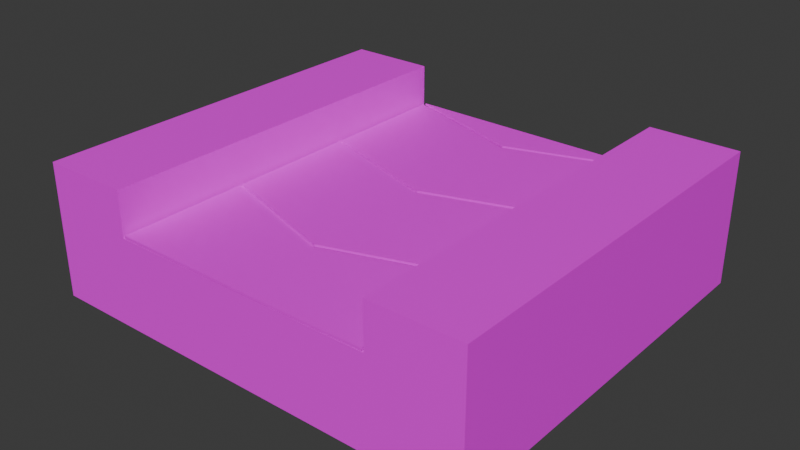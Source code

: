 # Source: Belt.blend  (saved by Blender 4.0.36; exported with 4.5.12 LTS)
import bpy
from mathutils import Matrix  # noqa: F401  (used for matrix-valued properties, if any)

bpy.ops.wm.read_factory_settings(use_empty=True)
scene = bpy.context.scene
scene.name = 'Scene'

# ---- collections
col_collection = bpy.data.collections.new('Collection'); scene.collection.children.link(col_collection)

# ---- images (referenced by path relative to the original .blend; pixels are not part of the script)
import os
ASSET_DIR = os.environ.get("B2B_ASSET_DIR", "")  # directory of the original .blend (textures are referenced by path, not embedded)
HERE = os.path.dirname(os.path.abspath(__file__))  # packed textures are extracted next to this script under _unpacked/

def load_image(name, relpath, width, height, colorspace="sRGB"):
    """Load a texture the original file referenced (path relative to the .blend, or extracted next to this script)."""
    p = next((c for c in (os.path.join(HERE, relpath), os.path.join(ASSET_DIR, relpath)) if relpath and os.path.exists(c)), "")
    if p:
        img = bpy.data.images.load(p, check_existing=True)
        img.name = name
    else:  # same state as the original file: an image datablock whose file is absent (Cycles renders it pink)
        img = bpy.data.images.new(name, width, height)
        img.source = "FILE"
        img.filepath = "//" + (relpath or name)
    img.colorspace_settings.name = colorspace
    return img
img_material_base_color = load_image('Material Base Color', 'Material Base Color.png', 1024, 1024, 'sRGB')
img_belt2 = load_image('belt2', 'belt2.png', 1024, 1024, 'sRGB')
img_material_002_base_color = load_image('Material.002 Base Color', 'Material.002 Base Color.png', 1024, 1024, 'sRGB')
img_belt3 = load_image('belt3', 'belt3.png', 1024, 1024, 'sRGB')
img_material_003_base_color = load_image('Material.003 Base Color', 'Material.003 Base Color.png', 1024, 1024, 'sRGB')
img_belt1 = load_image('belt1', 'belt1.png', 1024, 1024, 'sRGB')
img_basecolor = load_image('BaseColor', 'BaseColor.png', 1024, 1024, 'sRGB')
img_belt4 = load_image('belt4', 'belt4.png', 1024, 1024, 'sRGB')
img_woodleft = load_image('woodLeft', 'woodLeft.png', 1024, 1024, 'sRGB')
img_woodright = load_image('woodRight', 'woodRight.png', 1024, 1024, 'sRGB')
img_woodfloor = load_image('woodFloor', 'woodFloor.png', 1024, 1024, 'sRGB')

# ---- materials (node trees are filled in below, after node groups)
mat_material = bpy.data.materials.new('Material')
mat_material.alpha_threshold = 0.0
mat_material.use_transparent_shadow = False
mat_material.roughness = 0.5
mat_material.line_color = (0.0, 0.0, 0.0, 1.0)
mat_material_002 = bpy.data.materials.new('Material.002')
mat_material_002.alpha_threshold = 0.0
mat_material_002.use_transparent_shadow = False
mat_material_002.roughness = 0.5
mat_material_002.line_color = (0.0, 0.0, 0.0, 1.0)
mat_material_003 = bpy.data.materials.new('Material.003')
mat_material_003.alpha_threshold = 0.0
mat_material_003.use_transparent_shadow = False
mat_material_003.roughness = 0.5
mat_material_003.line_color = (0.0, 0.0, 0.0, 1.0)
mat_material_004 = bpy.data.materials.new('Material.004')
mat_material_004.alpha_threshold = 0.0
mat_material_004.use_transparent_shadow = False
mat_material_004.roughness = 0.5
mat_material_004.line_color = (0.0, 0.0, 0.0, 1.0)
mat_material_001 = bpy.data.materials.new('Material.001')
mat_material_001.use_transparent_shadow = False
mat_material_005 = bpy.data.materials.new('Material.005')
mat_material_005.use_transparent_shadow = False
mat_material_006 = bpy.data.materials.new('Material.006')
mat_material_006.use_transparent_shadow = False

# ---- material node trees
mat_material.use_nodes = True; mat_material.node_tree.nodes.clear()
_N = mat_material.node_tree.nodes; _L = mat_material.node_tree.links
n0 = _N.new('ShaderNodeOutputMaterial'); n0.name = 'Material Output'; n0.location = (300, 300)
n1 = _N.new('ShaderNodeBsdfPrincipled'); n1.name = 'Principled BSDF'; n1.location = (10, 300)
n1.inputs[3].default_value = 1.45
n2 = _N.new('ShaderNodeTexImage'); n2.name = 'Image Texture'; n2.location = (-280, 280)
n2.image = img_material_base_color
n3 = _N.new('ShaderNodeTexImage'); n3.name = 'Image Texture.001'; n3.location = (0, 0)
n3.image = img_belt2
_L.new(n1.outputs[0], n0.inputs[0])
_L.new(n2.outputs[0], n1.inputs[0])
n0.is_active_output = True
mat_material_002.use_nodes = True; mat_material_002.node_tree.nodes.clear()
_N = mat_material_002.node_tree.nodes; _L = mat_material_002.node_tree.links
n0 = _N.new('ShaderNodeOutputMaterial'); n0.name = 'Material Output'; n0.location = (300, 300)
n1 = _N.new('ShaderNodeBsdfPrincipled'); n1.name = 'Principled BSDF'; n1.location = (10, 300)
n1.inputs[3].default_value = 1.45
n2 = _N.new('ShaderNodeTexImage'); n2.name = 'Image Texture'; n2.location = (-280, 280)
n2.image = img_material_002_base_color
n3 = _N.new('ShaderNodeTexImage'); n3.name = 'Image Texture.001'; n3.location = (0, 0)
n3.image = img_belt3
_L.new(n1.outputs[0], n0.inputs[0])
_L.new(n2.outputs[0], n1.inputs[0])
n0.is_active_output = True
mat_material_003.use_nodes = True; mat_material_003.node_tree.nodes.clear()
_N = mat_material_003.node_tree.nodes; _L = mat_material_003.node_tree.links
n0 = _N.new('ShaderNodeOutputMaterial'); n0.name = 'Material Output'; n0.location = (300, 300)
n1 = _N.new('ShaderNodeBsdfPrincipled'); n1.name = 'Principled BSDF'; n1.location = (10, 300)
n1.inputs[3].default_value = 1.45
n2 = _N.new('ShaderNodeTexImage'); n2.name = 'Image Texture'; n2.location = (-280, 280)
n2.image = img_material_003_base_color
n3 = _N.new('ShaderNodeTexImage'); n3.name = 'Image Texture.001'; n3.location = (0, 0)
n3.image = img_belt1
_L.new(n1.outputs[0], n0.inputs[0])
_L.new(n2.outputs[0], n1.inputs[0])
n0.is_active_output = True
mat_material_004.use_nodes = True; mat_material_004.node_tree.nodes.clear()
_N = mat_material_004.node_tree.nodes; _L = mat_material_004.node_tree.links
n0 = _N.new('ShaderNodeOutputMaterial'); n0.name = 'Material Output'; n0.location = (300, 300)
n1 = _N.new('ShaderNodeBsdfPrincipled'); n1.name = 'Principled BSDF'; n1.location = (10, 300)
n1.inputs[3].default_value = 1.45
n2 = _N.new('ShaderNodeTexImage'); n2.name = 'Image Texture'; n2.location = (-280, 280)
n2.image = img_basecolor
n3 = _N.new('ShaderNodeTexImage'); n3.name = 'Image Texture.001'; n3.location = (0, 0)
n3.image = img_belt4
_L.new(n1.outputs[0], n0.inputs[0])
_L.new(n2.outputs[0], n1.inputs[0])
n0.is_active_output = True
mat_material_001.use_nodes = True; mat_material_001.node_tree.nodes.clear()
_N = mat_material_001.node_tree.nodes; _L = mat_material_001.node_tree.links
n0 = _N.new('ShaderNodeBsdfPrincipled'); n0.name = 'Principled BSDF'; n0.location = (10, 300)
n0.inputs[3].default_value = 1.45
n1 = _N.new('ShaderNodeOutputMaterial'); n1.name = 'Material Output'; n1.location = (300, 300)
n2 = _N.new('ShaderNodeTexImage'); n2.name = 'Image Texture'; n2.location = (-280, 280)
n2.image = img_woodleft
_L.new(n0.outputs[0], n1.inputs[0])
_L.new(n2.outputs[0], n0.inputs[0])
n1.is_active_output = True
mat_material_005.use_nodes = True; mat_material_005.node_tree.nodes.clear()
_N = mat_material_005.node_tree.nodes; _L = mat_material_005.node_tree.links
n0 = _N.new('ShaderNodeBsdfPrincipled'); n0.name = 'Principled BSDF'; n0.location = (10, 300)
n0.inputs[3].default_value = 1.45
n1 = _N.new('ShaderNodeOutputMaterial'); n1.name = 'Material Output'; n1.location = (300, 300)
n2 = _N.new('ShaderNodeTexImage'); n2.name = 'Image Texture'; n2.location = (-280, 280)
n2.image = img_woodright
_L.new(n0.outputs[0], n1.inputs[0])
_L.new(n2.outputs[0], n0.inputs[0])
n1.is_active_output = True
mat_material_006.use_nodes = True; mat_material_006.node_tree.nodes.clear()
_N = mat_material_006.node_tree.nodes; _L = mat_material_006.node_tree.links
n0 = _N.new('ShaderNodeBsdfPrincipled'); n0.name = 'Principled BSDF'; n0.location = (10, 300)
n0.inputs[3].default_value = 1.45
n1 = _N.new('ShaderNodeOutputMaterial'); n1.name = 'Material Output'; n1.location = (300, 300)
n2 = _N.new('ShaderNodeTexImage'); n2.name = 'Image Texture'; n2.location = (-280, 280)
n2.image = img_woodfloor
_L.new(n0.outputs[0], n1.inputs[0])
_L.new(n2.outputs[0], n0.inputs[0])
n1.is_active_output = True

# ---- world
world_world = bpy.data.worlds.new('World'); scene.world = world_world
world_world.use_nodes = True; world_world.node_tree.nodes.clear()
_N = world_world.node_tree.nodes; _L = world_world.node_tree.links
n0 = _N.new('ShaderNodeOutputWorld'); n0.name = 'World Output'; n0.location = (300, 300)
n1 = _N.new('ShaderNodeBackground'); n1.name = 'Background'; n1.location = (10, 300)
n1.inputs[0].default_value = (0.05088, 0.05088, 0.05088, 1.0)
_L.new(n1.outputs[0], n0.inputs[0])
n0.is_active_output = True
world_world.color = (0.05088, 0.05088, 0.05088)
world_world.use_sun_shadow = False
world_world.sun_shadow_jitter_overblur = 0.0

# ---- meshes
me_cube = bpy.data.meshes.new('Cube')
me_cube.from_pydata([(1.0, 1.0, 1.0), (1.0, 1.0, -1.0), (1.0, -1.0, 1.0), (1.0, -1.0, -1.0), (-1.0, 1.0, 1.0), (-1.0, 1.0, -1.0), (-1.0, -1.0, 1.0), (-1.0, -1.0, -1.0), (-1.667, 0.0, -1.0), (0.3333, 0.0, 1.0), (-1.667, 0.0, 1.0), (0.3333, 0.0, -1.0)], [], [(9, 10, 6, 2), (3, 2, 6, 7), (8, 10, 4, 5), (8, 11, 3, 7), (11, 9, 2, 3), (5, 4, 0, 1), (1, 0, 9, 11), (5, 1, 11, 8), (7, 6, 10, 8), (0, 4, 10, 9)])
_uv = me_cube.uv_layers.new(name='UVMap')
_uv.uv.foreach_set('vector', [0.1925, 0.135, 0.1925, 0.4801, 0.01993, 0.365, 0.01993, 0.01993, 0.75, 0.4801, 0.4049, 0.4801, 0.4049, 0.135, 0.75, 0.135, 0.365, 0.9801, 0.01993, 0.9801, 0.01993, 0.865, 0.365, 0.865, 0.5774, 0.5199, 0.5774, 0.865, 0.4049, 0.9801, 0.4049, 0.635, 0.7899, 0.365, 0.7899, 0.01993, 0.9049, 0.01993, 0.9049, 0.365, 0.365, 0.865, 0.01993, 0.865, 0.01993, 0.5199, 0.365, 0.5199, 0.7899, 0.75, 0.7899, 0.4049, 0.9049, 0.4049, 0.9049, 0.75, 0.75, 0.635, 0.75, 0.9801, 0.5774, 0.865, 0.5774, 0.5199, 0.75, 0.135, 0.4049, 0.135, 0.4049, 0.01993, 0.75, 0.01993, 0.365, 0.01993, 0.365, 0.365, 0.1925, 0.4801, 0.1925, 0.135])
me_cube.materials.append(mat_material)
me_cube.use_mirror_vertex_groups = False
me_cube.update()
me_cube_002 = bpy.data.meshes.new('Cube.002')
me_cube_002.from_pydata([(1.0, 1.0, 1.0), (1.0, 1.0, -1.0), (1.0, -1.0, 1.0), (1.0, -1.0, -1.0), (-1.0, 1.0, 1.0), (-1.0, 1.0, -1.0), (-1.0, -1.0, 1.0), (-1.0, -1.0, -1.0), (-1.667, 0.0, -1.0), (0.3333, 0.0, 1.0), (-1.667, 0.0, 1.0), (0.3333, 0.0, -1.0)], [], [(9, 10, 6, 2), (3, 2, 6, 7), (8, 10, 4, 5), (8, 11, 3, 7), (11, 9, 2, 3), (5, 4, 0, 1), (1, 0, 9, 11), (5, 1, 11, 8), (7, 6, 10, 8), (0, 4, 10, 9)])
_uv = me_cube_002.uv_layers.new(name='UVMap')
_uv.uv.foreach_set('vector', [0.1925, 0.135, 0.1925, 0.4801, 0.01993, 0.365, 0.01993, 0.01993, 0.75, 0.4801, 0.4049, 0.4801, 0.4049, 0.135, 0.75, 0.135, 0.365, 0.9801, 0.01993, 0.9801, 0.01993, 0.865, 0.365, 0.865, 0.5774, 0.5199, 0.5774, 0.865, 0.4049, 0.9801, 0.4049, 0.635, 0.7899, 0.365, 0.7899, 0.01993, 0.9049, 0.01993, 0.9049, 0.365, 0.365, 0.865, 0.01993, 0.865, 0.01993, 0.5199, 0.365, 0.5199, 0.7899, 0.75, 0.7899, 0.4049, 0.9049, 0.4049, 0.9049, 0.75, 0.75, 0.635, 0.75, 0.9801, 0.5774, 0.865, 0.5774, 0.5199, 0.75, 0.135, 0.4049, 0.135, 0.4049, 0.01993, 0.75, 0.01993, 0.365, 0.01993, 0.365, 0.365, 0.1925, 0.4801, 0.1925, 0.135])
me_cube_002.materials.append(mat_material_002)
me_cube_002.use_mirror_vertex_groups = False
me_cube_002.update()
me_cube_003 = bpy.data.meshes.new('Cube.003')
me_cube_003.from_pydata([(1.0, 1.0, 1.0), (1.0, 1.0, -1.0), (1.0, -1.0, 1.0), (1.0, -1.0, -1.0), (-1.0, 1.0, 1.0), (-1.0, 1.0, -1.0), (-1.0, -1.0, 1.0), (-1.0, -1.0, -1.0), (-1.011, 0.0, -1.0), (0.3333, 0.0, 1.0), (-1.011, 0.0, 1.0), (0.3333, 0.0, -1.0)], [], [(9, 10, 6, 2), (3, 2, 6, 7), (8, 10, 4, 5), (8, 11, 3, 7), (11, 9, 2, 3), (5, 4, 0, 1), (1, 0, 9, 11), (5, 1, 11, 8), (7, 6, 10, 8), (0, 4, 10, 9)])
_uv = me_cube_003.uv_layers.new(name='UVMap')
_uv.uv.foreach_set('vector', [0.1667, 0.1172, 0.1667, 0.3168, 0.01828, 0.3151, 0.01828, 0.01828, 0.01828, 0.6501, 0.01828, 0.3533, 0.3151, 0.3533, 0.3151, 0.6501, 0.5, 0.6501, 0.5, 0.3533, 0.6484, 0.3533, 0.6484, 0.6501, 0.5, 0.01828, 0.5, 0.2178, 0.3516, 0.3168, 0.3516, 0.01999, 0.6849, 0.6501, 0.6849, 0.3533, 0.7839, 0.3533, 0.7839, 0.6501, 0.6849, 0.3151, 0.6849, 0.01828, 0.9817, 0.01828, 0.9817, 0.3151, 0.8204, 0.6501, 0.8204, 0.3533, 0.9194, 0.3533, 0.9194, 0.6501, 0.6484, 0.01999, 0.6484, 0.3168, 0.5, 0.2178, 0.5, 0.01828, 0.3516, 0.6501, 0.3516, 0.3533, 0.5, 0.3533, 0.5, 0.6501, 0.3151, 0.01828, 0.3151, 0.3151, 0.1667, 0.3168, 0.1667, 0.1172])
me_cube_003.materials.append(mat_material_003)
me_cube_003.use_mirror_vertex_groups = False
me_cube_003.update()
me_cube_004 = bpy.data.meshes.new('Cube.004')
me_cube_004.from_pydata([(-1.0, 1.0, 1.0), (-1.0, 1.0, -1.0), (-1.0, -1.0, 1.0), (-1.0, -1.0, -1.0), (-1.0, 1.0, 1.0), (-1.0, 1.0, -1.0), (-1.0, -1.0, 1.0), (-1.0, -1.0, -1.0), (-1.667, 0.0, -1.0), (-1.001, 0.0, 1.0), (-1.667, 0.0, 1.0), (-1.001, 0.0, -1.0)], [], [(9, 10, 6, 2), (3, 2, 6, 7), (8, 10, 4, 5), (8, 11, 3, 7), (11, 9, 2, 3), (5, 4, 0, 1), (1, 0, 9, 11), (5, 1, 11, 8), (7, 6, 10, 8), (0, 4, 10, 9)])
_uv = me_cube_004.uv_layers.new(name='UVMap')
_uv.uv.foreach_set('vector', [0.75, 0.01653, 0.75, 0.1721, 0.5164, 0.01639, 0.5164, 0.01639, 0.01639, 0.9836, 0.01639, 0.5164, 0.01639, 0.5164, 0.01639, 0.9836, 0.9836, 0.3606, 0.5164, 0.3606, 0.5164, 0.2049, 0.9836, 0.2049, 0.75, 0.3934, 0.75, 0.549, 0.5164, 0.5492, 0.5164, 0.5492, 0.25, 0.4836, 0.25, 0.01639, 0.4836, 0.01639, 0.4836, 0.4836, 0.9836, 0.2049, 0.5164, 0.2049, 0.5164, 0.2049, 0.9836, 0.2049, 0.01639, 0.4836, 0.01639, 0.01639, 0.25, 0.01639, 0.25, 0.4836, 0.9836, 0.5492, 0.9836, 0.5492, 0.75, 0.549, 0.75, 0.3934, 0.01639, 0.9836, 0.01639, 0.5164, 0.2972, 0.5164, 0.2972, 0.9836, 0.9836, 0.01639, 0.9836, 0.01639, 0.75, 0.1721, 0.75, 0.01653])
_ca = me_cube_004.color_attributes.new('Attribute', 'BYTE_COLOR', 'CORNER')
_ca.data.foreach_set('color', [1.0, 1.0, 1.0, 1.0, 1.0, 1.0, 1.0, 1.0, 1.0, 1.0, 1.0, 1.0, 1.0, 1.0, 1.0, 1.0, 1.0, 1.0, 1.0, 1.0, 1.0, 1.0, 1.0, 1.0, 1.0, 1.0, 1.0, 1.0, 1.0, 1.0, 1.0, 1.0, 1.0, 1.0, 1.0, 1.0, 1.0, 1.0, 1.0, 1.0, 1.0, 1.0, 1.0, 1.0, 1.0, 1.0, 1.0, 1.0, 1.0, 1.0, 1.0, 1.0, 1.0, 1.0, 1.0, 1.0, 1.0, 1.0, 1.0, 1.0, 1.0, 1.0, 1.0, 1.0, 1.0, 1.0, 1.0, 1.0, 1.0, 1.0, 1.0, 1.0, 1.0, 1.0, 1.0, 1.0, 1.0, 1.0, 1.0, 1.0, 1.0, 1.0, 1.0, 1.0, 1.0, 1.0, 1.0, 1.0, 1.0, 1.0, 1.0, 1.0, 1.0, 1.0, 1.0, 1.0, 1.0, 1.0, 1.0, 1.0, 1.0, 1.0, 1.0, 1.0, 1.0, 1.0, 1.0, 1.0, 1.0, 1.0, 1.0, 1.0, 1.0, 1.0, 1.0, 1.0, 1.0, 1.0, 1.0, 1.0, 1.0, 1.0, 1.0, 1.0, 1.0, 1.0, 1.0, 1.0, 1.0, 1.0, 1.0, 1.0, 1.0, 1.0, 1.0, 1.0, 1.0, 1.0, 1.0, 1.0, 1.0, 1.0, 1.0, 1.0, 1.0, 1.0, 1.0, 1.0, 1.0, 1.0, 1.0, 1.0, 1.0, 1.0, 1.0, 1.0, 1.0, 1.0, 1.0, 1.0])
me_cube_004.materials.append(mat_material_004)
me_cube_004.use_mirror_vertex_groups = False
me_cube_004.update()
me_cube_001 = bpy.data.meshes.new('Cube.001')
me_cube_001.from_pydata([(-1.0, -1.0, -1.0), (-1.0, -1.0, 1.0), (-1.0, 1.0, -1.0), (-1.0, 1.0, 1.0), (1.0, -1.0, -1.0), (1.0, -1.0, 1.0), (1.0, 1.0, -1.0), (1.0, 1.0, 1.0)], [], [(0, 1, 3, 2), (2, 3, 7, 6), (6, 7, 5, 4), (4, 5, 1, 0), (2, 6, 4, 0), (7, 3, 1, 5)])
_uv = me_cube_001.uv_layers.new(name='UVMap')
_uv.uv.foreach_set('vector', [0.01786, 0.3155, 0.01786, 0.01786, 0.3155, 0.01786, 0.3155, 0.3155, 0.01786, 0.6488, 0.01786, 0.3512, 0.3155, 0.3512, 0.3155, 0.6488, 0.6488, 0.3155, 0.3512, 0.3155, 0.3512, 0.01786, 0.6488, 0.01786, 0.6488, 0.6488, 0.3512, 0.6488, 0.3512, 0.3512, 0.6488, 0.3512, 0.3155, 0.9821, 0.01786, 0.9821, 0.01786, 0.6845, 0.3155, 0.6845, 0.6488, 0.9821, 0.3512, 0.9821, 0.3512, 0.6845, 0.6488, 0.6845])
me_cube_001.materials.append(mat_material_001)
me_cube_001.update()
me_cube_005 = bpy.data.meshes.new('Cube.005')
me_cube_005.from_pydata([(-1.0, -1.0, -1.0), (-1.0, -1.0, 1.0), (-1.0, 1.0, -1.0), (-1.0, 1.0, 1.0), (1.0, -1.0, -1.0), (1.0, -1.0, 1.0), (1.0, 1.0, -1.0), (1.0, 1.0, 1.0)], [], [(0, 1, 3, 2), (2, 3, 7, 6), (6, 7, 5, 4), (4, 5, 1, 0), (2, 6, 4, 0), (7, 3, 1, 5)])
_uv = me_cube_005.uv_layers.new(name='UVMap')
_uv.uv.foreach_set('vector', [0.01786, 0.3155, 0.01786, 0.01786, 0.3155, 0.01786, 0.3155, 0.3155, 0.01786, 0.6488, 0.01786, 0.3512, 0.3155, 0.3512, 0.3155, 0.6488, 0.6488, 0.3155, 0.3512, 0.3155, 0.3512, 0.01786, 0.6488, 0.01786, 0.6488, 0.6488, 0.3512, 0.6488, 0.3512, 0.3512, 0.6488, 0.3512, 0.3155, 0.9821, 0.01786, 0.9821, 0.01786, 0.6845, 0.3155, 0.6845, 0.6488, 0.9821, 0.3512, 0.9821, 0.3512, 0.6845, 0.6488, 0.6845])
me_cube_005.materials.append(mat_material_005)
me_cube_005.update()
me_cube_006 = bpy.data.meshes.new('Cube.006')
me_cube_006.from_pydata([(-1.0, -1.0, -1.0), (-1.0, -1.0, 1.0), (-1.0, 1.0, -1.0), (-1.0, 1.0, 1.0), (1.0, -1.0, -1.0), (1.0, -1.0, 1.0), (1.0, 1.0, -1.0), (1.0, 1.0, 1.0)], [], [(0, 1, 3, 2), (2, 3, 7, 6), (6, 7, 5, 4), (4, 5, 1, 0), (2, 6, 4, 0), (7, 3, 1, 5)])
_uv = me_cube_006.uv_layers.new(name='UVMap')
_uv.uv.foreach_set('vector', [0.01786, 0.3155, 0.01786, 0.01786, 0.3155, 0.01786, 0.3155, 0.3155, 0.01786, 0.6488, 0.01786, 0.3512, 0.3155, 0.3512, 0.3155, 0.6488, 0.6488, 0.3155, 0.3512, 0.3155, 0.3512, 0.01786, 0.6488, 0.01786, 0.6488, 0.6488, 0.3512, 0.6488, 0.3512, 0.3512, 0.6488, 0.3512, 0.3155, 0.9821, 0.01786, 0.9821, 0.01786, 0.6845, 0.3155, 0.6845, 0.6488, 0.9821, 0.3512, 0.9821, 0.3512, 0.6845, 0.6488, 0.6845])
me_cube_006.materials.append(mat_material_006)
me_cube_006.update()

# ---- objects
ob_cube = bpy.data.objects.new('Cube', me_cube)
ob_cube_002 = bpy.data.objects.new('Cube.002', me_cube_002)
ob_cube_001 = bpy.data.objects.new('Cube.001', me_cube_003)
ob_cube_003 = bpy.data.objects.new('Cube.003', me_cube_004)
ob_cube_004 = bpy.data.objects.new('Cube.004', me_cube_001)
ob_cube_005 = bpy.data.objects.new('Cube.005', me_cube_005)
ob_cube_006 = bpy.data.objects.new('Cube.006', me_cube_006)

# ---- transforms, parenting, visibility, modifiers, constraints
ob_cube.location = (0.0, -0.05, -0.055)
ob_cube.rotation_euler = (0.0, -0.0, 1.571)
ob_cube.scale = (1.45, 2.95, 0.025)
ob_cube.lock_rotations_4d = False
ob_cube.empty_display_type = 'ARROWS'
ob_cube.lineart.crease_threshold = 0.0
ob_cube_002.location = (0.0, 2.95, -0.055)
ob_cube_002.rotation_euler = (0.0, -0.0, 1.571)
ob_cube_002.scale = (1.45, 2.95, 0.025)
ob_cube_002.lock_rotations_4d = False
ob_cube_002.empty_display_type = 'ARROWS'
ob_cube_002.lineart.crease_threshold = 0.0
ob_cube_001.location = (0.0, -3.05, -0.055)
ob_cube_001.rotation_euler = (0.0, -0.0, 1.571)
ob_cube_001.scale = (1.45, 2.95, 0.025)
ob_cube_001.lock_rotations_4d = False
ob_cube_001.empty_display_type = 'ARROWS'
ob_cube_001.lineart.crease_threshold = 0.0
ob_cube_003.location = (0.0, 5.95, -0.055)
ob_cube_003.rotation_euler = (0.0, -0.0, 1.571)
ob_cube_003.scale = (1.45, 2.95, 0.025)
ob_cube_003.lock_rotations_4d = False
ob_cube_003.empty_display_type = 'ARROWS'
ob_cube_003.lineart.crease_threshold = 0.0
ob_cube_004.location = (-4.0, 0.0, 0.4)
ob_cube_004.scale = (1.0, 4.5, 0.5)
ob_cube_005.location = (4.0, 0.0, 0.4)
ob_cube_005.scale = (1.0, 4.5, 0.5)
ob_cube_006.location = (0.0, 0.0, -1.1)
ob_cube_006.scale = (5.0, 4.5, 1.0)

# ---- collection membership
col_collection.objects.link(ob_cube)
col_collection.objects.link(ob_cube_002)
col_collection.objects.link(ob_cube_001)
col_collection.objects.link(ob_cube_003)
col_collection.objects.link(ob_cube_004)
col_collection.objects.link(ob_cube_005)
col_collection.objects.link(ob_cube_006)

# ---- scene / render settings (as saved in the file)
scene.frame_start = 1; scene.frame_end = 250; scene.frame_set(1)
scene.render.engine = 'BLENDER_EEVEE_NEXT'
scene.cycles.sampling_pattern = 'TABULATED_SOBOL'
bpy.context.view_layer.update()

# ---- added for rendering (the .blend has no active camera and no usable light): camera, sun
cam_auto = bpy.data.cameras.new('AutoCamera')
cam_auto.lens = 50.0
cam_auto.sensor_width = 36.0
cam_auto.clip_end = 1000.0
ob_auto_camera = bpy.data.objects.new('AutoCamera', cam_auto)
scene.collection.objects.link(ob_auto_camera)
ob_auto_camera.location = (12.7634, -15.3244, 9.61073)
ob_auto_camera.rotation_euler = (1.09748, -7.21219e-08, 0.694738)
scene.camera = ob_auto_camera
light_auto_sun = bpy.data.lights.new('AutoSun', 'SUN')
light_auto_sun.energy = 3.0
light_auto_sun.angle = 0.0523599
ob_auto_sun = bpy.data.objects.new('AutoSun', light_auto_sun)
scene.collection.objects.link(ob_auto_sun)
ob_auto_sun.rotation_euler = (0.872665, 0.174533, 0.523599)
bpy.context.view_layer.update()
